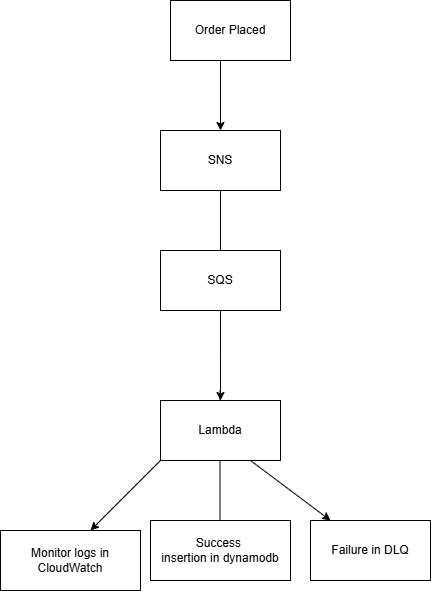

The diagram above was exported from draw.io. Its source (the exported page's mxGraphModel, read from the mxfile embedded in the PNG):
<mxGraphModel dx="1123" dy="650" grid="1" gridSize="10" guides="1" tooltips="1" connect="1" arrows="1" fold="1" page="1" pageScale="1" pageWidth="850" pageHeight="1100" math="0" shadow="0">
  <root>
    <mxCell id="0" />
    <mxCell id="1" parent="0" />
    <mxCell id="L4V0hC8ebLKu2nJFIVlH-1" value="Order Placed" style="rounded=0;whiteSpace=wrap;html=1;" vertex="1" parent="1">
      <mxGeometry x="-20" y="60" width="120" height="60" as="geometry" />
    </mxCell>
    <mxCell id="L4V0hC8ebLKu2nJFIVlH-2" value="" style="endArrow=classic;html=1;rounded=0;" edge="1" parent="1">
      <mxGeometry width="50" height="50" relative="1" as="geometry">
        <mxPoint x="30" y="120" as="sourcePoint" />
        <mxPoint x="30" y="190" as="targetPoint" />
      </mxGeometry>
    </mxCell>
    <mxCell id="L4V0hC8ebLKu2nJFIVlH-3" value="SNS" style="rounded=0;whiteSpace=wrap;html=1;" vertex="1" parent="1">
      <mxGeometry x="-30" y="190" width="120" height="60" as="geometry" />
    </mxCell>
    <mxCell id="L4V0hC8ebLKu2nJFIVlH-4" value="" style="endArrow=none;html=1;rounded=0;" edge="1" parent="1">
      <mxGeometry width="50" height="50" relative="1" as="geometry">
        <mxPoint x="30" y="330" as="sourcePoint" />
        <mxPoint x="30" y="250" as="targetPoint" />
      </mxGeometry>
    </mxCell>
    <mxCell id="L4V0hC8ebLKu2nJFIVlH-5" value="SQS" style="rounded=0;whiteSpace=wrap;html=1;" vertex="1" parent="1">
      <mxGeometry x="-30" y="310" width="120" height="60" as="geometry" />
    </mxCell>
    <mxCell id="L4V0hC8ebLKu2nJFIVlH-6" value="" style="endArrow=none;html=1;rounded=0;" edge="1" parent="1" target="L4V0hC8ebLKu2nJFIVlH-7">
      <mxGeometry width="50" height="50" relative="1" as="geometry">
        <mxPoint x="29.5" y="450" as="sourcePoint" />
        <mxPoint x="29.5" y="370" as="targetPoint" />
      </mxGeometry>
    </mxCell>
    <mxCell id="L4V0hC8ebLKu2nJFIVlH-9" style="edgeStyle=orthogonalEdgeStyle;rounded=0;orthogonalLoop=1;jettySize=auto;html=1;entryX=0.5;entryY=1;entryDx=0;entryDy=0;exitX=0.5;exitY=1;exitDx=0;exitDy=0;" edge="1" parent="1" source="L4V0hC8ebLKu2nJFIVlH-5">
      <mxGeometry relative="1" as="geometry">
        <mxPoint x="30" y="400" as="sourcePoint" />
        <mxPoint x="30" y="460" as="targetPoint" />
      </mxGeometry>
    </mxCell>
    <mxCell id="L4V0hC8ebLKu2nJFIVlH-7" value="Lambda" style="rounded=0;whiteSpace=wrap;html=1;" vertex="1" parent="1">
      <mxGeometry x="-30" y="460" width="120" height="60" as="geometry" />
    </mxCell>
    <mxCell id="L4V0hC8ebLKu2nJFIVlH-11" value="" style="endArrow=none;html=1;rounded=0;entryX=0.75;entryY=1;entryDx=0;entryDy=0;" edge="1" parent="1">
      <mxGeometry width="50" height="50" relative="1" as="geometry">
        <mxPoint x="29.5" y="580" as="sourcePoint" />
        <mxPoint x="29.5" y="520" as="targetPoint" />
      </mxGeometry>
    </mxCell>
    <mxCell id="L4V0hC8ebLKu2nJFIVlH-12" value="Success&amp;nbsp;&lt;div&gt;insertion in dynamodb&lt;/div&gt;" style="rounded=0;whiteSpace=wrap;html=1;" vertex="1" parent="1">
      <mxGeometry x="-40" y="580" width="140" height="60" as="geometry" />
    </mxCell>
    <mxCell id="L4V0hC8ebLKu2nJFIVlH-13" value="" style="endArrow=classic;html=1;rounded=0;" edge="1" parent="1" target="L4V0hC8ebLKu2nJFIVlH-14">
      <mxGeometry width="50" height="50" relative="1" as="geometry">
        <mxPoint x="60" y="520" as="sourcePoint" />
        <mxPoint x="140" y="580" as="targetPoint" />
      </mxGeometry>
    </mxCell>
    <mxCell id="L4V0hC8ebLKu2nJFIVlH-14" value="Failure in DLQ" style="rounded=0;whiteSpace=wrap;html=1;" vertex="1" parent="1">
      <mxGeometry x="120" y="580" width="120" height="60" as="geometry" />
    </mxCell>
    <mxCell id="L4V0hC8ebLKu2nJFIVlH-15" value="" style="endArrow=classic;html=1;rounded=0;" edge="1" parent="1">
      <mxGeometry width="50" height="50" relative="1" as="geometry">
        <mxPoint x="-30" y="520" as="sourcePoint" />
        <mxPoint x="-100" y="590" as="targetPoint" />
      </mxGeometry>
    </mxCell>
    <mxCell id="L4V0hC8ebLKu2nJFIVlH-16" value="Monitor logs in CloudWatch" style="rounded=0;whiteSpace=wrap;html=1;" vertex="1" parent="1">
      <mxGeometry x="-190" y="590" width="140" height="60" as="geometry" />
    </mxCell>
  </root>
</mxGraphModel>